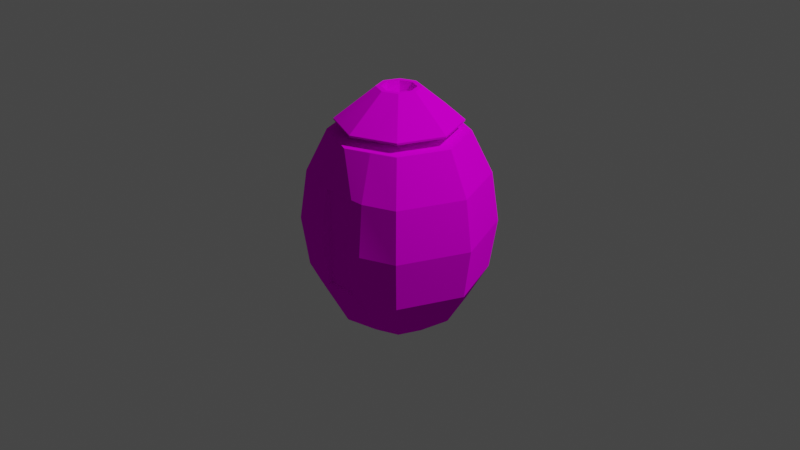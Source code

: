 # Source: Buster.blend  (saved by Blender 2.91.10; exported with 4.5.12 LTS)
import bpy
from mathutils import Matrix  # noqa: F401  (used for matrix-valued properties, if any)

bpy.ops.wm.read_factory_settings(use_empty=True)
scene = bpy.context.scene
scene.name = 'Scene'

# ---- collections
col_collection = bpy.data.collections.new('Collection'); scene.collection.children.link(col_collection)

# ---- images (referenced by path relative to the original .blend; pixels are not part of the script)
import os
ASSET_DIR = os.environ.get("B2B_ASSET_DIR", "")  # directory of the original .blend (textures are referenced by path, not embedded)
HERE = os.path.dirname(os.path.abspath(__file__))  # packed textures are extracted next to this script under _unpacked/

def load_image(name, relpath, width, height, colorspace="sRGB"):
    """Load a texture the original file referenced (path relative to the .blend, or extracted next to this script)."""
    p = next((c for c in (os.path.join(HERE, relpath), os.path.join(ASSET_DIR, relpath)) if relpath and os.path.exists(c)), "")
    if p:
        img = bpy.data.images.load(p, check_existing=True)
        img.name = name
    else:  # same state as the original file: an image datablock whose file is absent (Cycles renders it pink)
        img = bpy.data.images.new(name, width, height)
        img.source = "FILE"
        img.filepath = "//" + (relpath or name)
    img.colorspace_settings.name = colorspace
    return img
img_buster_tex_png = load_image('Buster_Tex.png', 'Buster_Tex.png', 1024, 1024, 'sRGB')

# ---- materials (node trees are filled in below, after node groups)
mat_material_001 = bpy.data.materials.new('Material.001')
mat_material_001.use_transparent_shadow = False

# ---- material node trees
mat_material_001.use_nodes = True; mat_material_001.node_tree.nodes.clear()
_N = mat_material_001.node_tree.nodes; _L = mat_material_001.node_tree.links
n0 = _N.new('ShaderNodeOutputMaterial'); n0.name = 'Material Output'; n0.location = (300, 300)
n1 = _N.new('ShaderNodeBsdfDiffuse'); n1.name = 'Diffuse BSDF'; n1.location = (10, 300)
n1.inputs[1].default_value = 0.5
n2 = _N.new('ShaderNodeTexImage'); n2.name = 'Image Texture'; n2.location = (-331, 304)
n2.image = img_buster_tex_png
n2.interpolation = 'Closest'
_L.new(n1.outputs[0], n0.inputs[0])
_L.new(n2.outputs[0], n1.inputs[0])
n0.is_active_output = True

# ---- world
world_world = bpy.data.worlds.new('World'); scene.world = world_world
world_world.use_nodes = True; world_world.node_tree.nodes.clear()
_N = world_world.node_tree.nodes; _L = world_world.node_tree.links
n0 = _N.new('ShaderNodeOutputWorld'); n0.name = 'World Output'; n0.location = (300, 300)
n1 = _N.new('ShaderNodeBackground'); n1.name = 'Background'; n1.location = (10, 300)
n1.inputs[0].default_value = (0.05088, 0.05088, 0.05088, 1.0)
_L.new(n1.outputs[0], n0.inputs[0])
n0.is_active_output = True
world_world.color = (0.05088, 0.05088, 0.05088)
world_world.use_sun_shadow = False
world_world.sun_shadow_jitter_overblur = 0.0

# ---- cameras
cam_camera = bpy.data.cameras.new('Camera')
cam_camera.clip_end = 100.0
cam_camera.ortho_scale = 7.314

# ---- lights
light_light = bpy.data.lights.new('Light', 'POINT')
light_light.transmission_factor = 0.0
light_light.energy = 1000.0
light_light.shadow_soft_size = 0.1
light_light.shadow_maximum_resolution = 0.006
light_light.use_absolute_resolution = True

# ---- meshes
me_sphere = bpy.data.meshes.new('Sphere')
me_sphere.from_pydata([(0.0, 1.0, -6.001e-08), (0.2641, 0.2641, 0.9707), (0.6533, 0.6533, 0.5253), (0.7071, 0.7071, -6.001e-08), (0.6533, 0.6533, -0.5253), (0.3735, 1.742e-07, 0.9707), (0.9239, 1.634e-07, 0.5253), (1.0, 1.336e-07, -6.001e-08), (0.9239, 1.634e-07, -0.5253), (0.2641, -0.2641, 0.9707), (0.6533, -0.6533, 0.5253), (0.7071, -0.7071, -6.001e-08), (0.6533, -0.6533, -0.5253), (1.244e-08, -0.3735, 0.9707), (-0.2641, -0.2641, 0.9707), (-0.6533, -0.6533, 0.5253), (-0.7071, -0.7071, -6.001e-08), (-0.6533, -0.6533, -0.5253), (-0.3735, 1.634e-07, 0.9707), (-0.9239, 1.038e-07, 0.5253), (-1.0, 1.634e-07, -6.001e-08), (-0.9239, 1.038e-07, -0.5253), (-0.2641, 0.2641, 0.9707), (-0.6533, 0.6533, 0.5253), (-0.7071, 0.7071, -6.001e-08), (-0.6533, 0.6533, -0.5253), (-1.22e-09, 0.3735, 0.9707), (-4.717e-08, 0.9239, 0.5253), (-4.717e-08, 0.9239, -0.5253), (0.7071, 1.634e-07, 0.9707), (0.5, 0.5, 0.9707), (0.5, -0.5, 0.9707), (1.244e-08, -0.7071, 0.9707), (-0.5, -0.5, 0.9707), (-0.7071, 1.634e-07, 0.9707), (-0.5, 0.5, 0.9707), (-1.736e-08, 0.7071, 0.9707), (0.3735, 1.742e-07, 1.031), (0.2641, 0.2641, 1.031), (0.2641, -0.2641, 1.031), (2.177e-08, -0.3735, 1.031), (-0.2641, -0.2641, 1.031), (-0.3735, 1.634e-07, 1.031), (-0.2641, 0.2641, 1.031), (8.107e-09, 0.3735, 1.031), (0.1749, 1.413e-07, 1.414), (0.1237, 0.1237, 1.414), (0.1237, -0.1237, 1.414), (-1.954e-08, -0.1749, 1.414), (-0.1237, -0.1237, 1.414), (-0.1749, 1.431e-07, 1.414), (-0.1237, 0.1237, 1.414), (-3.294e-08, 0.1749, 1.414), (0.2267, 1.554e-07, 1.414), (0.1603, 0.1603, 1.414), (0.1603, -0.1603, 1.414), (-1.776e-08, -0.2267, 1.414), (-0.1603, -0.1603, 1.414), (-0.2267, 1.489e-07, 1.414), (-0.1603, 0.1603, 1.414), (-2.605e-08, 0.2267, 1.414), (0.1394, 1.414e-07, 1.223), (0.09858, 0.09858, 1.223), (0.09858, -0.09858, 1.223), (7.482e-09, -0.1394, 1.223), (-0.09858, -0.09858, 1.223), (-0.1394, 1.428e-07, 1.223), (-0.09858, 0.09858, 1.223), (-3.197e-09, 0.1394, 1.223), (0.5, 0.5, -0.8944), (0.7071, 1.634e-07, -0.8944), (0.5, -0.5, -0.8944), (1.244e-08, -0.7071, -0.8944), (-0.5, -0.5, -0.8944), (-0.7071, 1.634e-07, -0.8944), (-0.5, 0.5, -0.8944), (-1.736e-08, 0.7071, -0.8944), (0.2333, 0.2333, -1.175), (0.33, 1.727e-07, -1.175), (0.2333, -0.2333, -1.175), (7.027e-09, -0.33, -1.175), (-0.2333, -0.2333, -1.175), (-0.33, 1.695e-07, -1.175), (-0.2333, 0.2333, -1.175), (-6.277e-09, 0.33, -1.175), (0.6405, 1.808e-07, 1.082), (0.6364, 1.814e-07, 1.061), (0.45, 0.45, 1.061), (0.4529, 0.4529, 1.082), (0.4529, -0.4529, 1.082), (0.45, -0.45, 1.061), (4.042e-08, -0.6405, 1.082), (4.16e-08, -0.6364, 1.061), (-0.4529, -0.4529, 1.082), (-0.45, -0.45, 1.061), (-0.6405, 1.623e-07, 1.082), (-0.6364, 1.631e-07, 1.061), (-0.4529, 0.4529, 1.082), (-0.45, 0.45, 1.061), (1.7e-08, 0.6405, 1.082), (1.833e-08, 0.6364, 1.061), (-0.25, -0.6036, -0.8944), (-0.3266, -0.7886, -0.5253), (-0.3536, -0.8536, -6.001e-08), (-0.3266, -0.7886, 0.5253), (-0.25, -0.6036, 0.9707), (-0.132, -0.3188, 0.9707), (-0.132, -0.3188, 1.031), (-0.08016, -0.1935, 1.414), (-0.06183, -0.1493, 1.414), (-0.04929, -0.119, 1.223), (-0.1167, -0.2816, -1.175), (-0.225, -0.5432, 1.061), (-0.2265, -0.5467, 1.082), (0.25, -0.6036, -0.8944), (0.3266, -0.7886, -0.5253), (0.3536, -0.8536, -6.001e-08), (0.3266, -0.7886, 0.5253), (0.25, -0.6036, 0.9707), (0.132, -0.3188, 0.9707), (0.132, -0.3188, 1.031), (0.08016, -0.1935, 1.414), (0.06183, -0.1493, 1.414), (0.04929, -0.119, 1.223), (0.1167, -0.2816, -1.175), (0.225, -0.5432, 1.061), (0.2265, -0.5467, 1.082), (-0.1847, -0.7909, 0.5253), (0.1847, -0.7909, 0.5253), (-0.1847, -0.867, -6.001e-08), (0.1847, -0.867, -6.001e-08), (0.1847, -0.7909, -0.5253), (-0.1847, -0.7909, -0.5253), (-0.1847, -0.7439, 0.5253), (0.1847, -0.7439, 0.5253), (0.1847, -0.7439, -0.5253), (-0.1847, -0.7439, -0.5253)], [(9, 22), (39, 43)], [(76, 28, 4, 69), (0, 27, 2, 3), (28, 0, 3, 4), (27, 36, 30, 2), (4, 3, 7, 8), (2, 30, 29, 6), (69, 4, 8, 70), (3, 2, 6, 7), (8, 7, 11, 12), (6, 29, 31, 10), (70, 8, 12, 71), (7, 6, 10, 11), (32, 105, 104, 127), (129, 127, 104, 103), (101, 102, 17, 73), (103, 104, 15, 16), (102, 103, 16, 17), (104, 105, 33, 15), (17, 16, 20, 21), (15, 33, 34, 19), (73, 17, 21, 74), (16, 15, 19, 20), (21, 20, 24, 25), (19, 34, 35, 23), (74, 21, 25, 75), (20, 19, 23, 24), (75, 25, 28, 76), (24, 23, 27, 0), (106, 13, 40, 107), (25, 24, 0, 28), (23, 35, 36, 27), (1, 5, 29, 30), (5, 9, 31, 29), (119, 13, 32, 118), (106, 14, 33, 105), (14, 18, 34, 33), (18, 22, 35, 34), (22, 26, 36, 35), (26, 1, 30, 36), (126, 89, 55, 121), (9, 5, 37, 39), (26, 22, 43, 44), (18, 14, 41, 42), (119, 9, 39, 120), (5, 1, 38, 37), (1, 26, 44, 38), (22, 18, 42, 43), (97, 95, 58, 59), (99, 97, 59, 60), (42, 41, 94, 96), (37, 38, 87, 86), (77, 78, 79, 83, 84), (95, 93, 57, 58), (113, 91, 56, 108), (89, 85, 53, 55), (51, 50, 66, 67), (120, 39, 90, 125), (39, 37, 86, 90), (38, 44, 100, 87), (43, 42, 96, 98), (107, 40, 92, 112), (88, 99, 60, 54), (44, 43, 98, 100), (46, 45, 53, 54), (45, 47, 55, 53), (122, 48, 56, 121), (109, 49, 57, 108), (49, 50, 58, 57), (50, 51, 59, 58), (51, 52, 60, 59), (52, 46, 54, 60), (62, 68, 67, 66, 65, 110, 64, 123, 63, 61), (109, 48, 64, 110), (47, 45, 61, 63), (52, 51, 67, 68), (50, 49, 65, 66), (122, 47, 63, 123), (45, 46, 62, 61), (46, 52, 68, 62), (78, 77, 69, 70), (79, 78, 70, 71), (124, 79, 71, 114), (111, 80, 72, 101), (82, 81, 73, 74), (83, 82, 74, 75), (84, 83, 75, 76), (77, 84, 76, 69), (83, 79, 124, 80, 111, 81, 82), (86, 87, 88, 85), (85, 89, 90, 86), (125, 90, 89, 126), (112, 92, 91, 113), (93, 95, 96, 94), (95, 97, 98, 96), (100, 98, 97, 99), (87, 100, 99, 88), (85, 88, 54, 53), (94, 112, 113, 93), (81, 111, 101, 73), (49, 109, 110, 65), (48, 109, 108, 56), (41, 107, 112, 94), (93, 113, 108, 57), (13, 106, 105, 32), (14, 106, 107, 41), (116, 117, 128, 130), (115, 116, 130, 131), (132, 129, 103, 102), (92, 125, 126, 91), (80, 124, 114, 72), (48, 122, 123, 64), (47, 122, 121, 55), (40, 120, 125, 92), (13, 119, 120, 40), (91, 126, 121, 56), (9, 119, 118, 31), (10, 31, 118, 117), (12, 11, 116, 115), (11, 10, 117, 116), (71, 12, 115, 114), (32, 128, 117, 118), (132, 131, 135, 136), (127, 128, 32), (128, 127, 133, 134), (133, 136, 135, 134), (129, 133, 127), (132, 136, 133, 129), (72, 132, 102, 101), (114, 115, 131, 72), (131, 132, 72), (128, 134, 130), (135, 131, 130, 134)])
_k = set([(1, 5), (1, 26), (5, 9), (9, 119), (13, 106), (13, 119), (14, 18), (14, 106), (18, 22), (22, 26), (37, 38), (37, 39), (38, 44), (39, 120), (40, 107), (40, 120), (41, 42), (41, 107), (42, 43), (43, 44), (45, 46), (45, 47), (46, 52), (47, 122), (48, 109), (48, 122), (49, 50), (49, 109), (50, 51), (51, 52), (53, 54), (53, 55), (54, 60), (55, 121), (56, 108), (56, 121), (57, 58), (57, 108), (58, 59), (59, 60), (61, 62), (61, 63), (62, 68), (63, 123), (64, 110), (64, 123), (65, 66), (65, 110), (66, 67), (67, 68), (86, 87), (86, 90), (87, 100), (90, 125), (92, 112), (92, 125), (94, 96), (94, 112), (96, 98), (98, 100), (127, 128), (127, 129), (128, 130), (129, 132), (130, 131), (131, 132), (133, 134), (133, 136), (134, 135), (135, 136)])
me_sphere.attributes.new('sharp_edge', 'BOOLEAN', 'EDGE').data.foreach_set('value', [ (min(e.vertices), max(e.vertices)) in _k for e in me_sphere.edges])
_uv = me_sphere.uv_layers.new(name='UVMap')
_uv.uv.foreach_set('vector', [0.1251, 0.2077, 0.1953, 0.1826, 0.2158, 0.2939, 0.147, 0.2983, 0.2852, 0.1647, 0.3834, 0.1584, 0.3881, 0.2886, 0.2988, 0.2909, 0.1953, 0.1826, 0.2852, 0.1647, 0.2988, 0.2909, 0.2158, 0.2939, 0.3834, 0.1584, 0.4923, 0.1605, 0.4883, 0.2861, 0.3881, 0.2886, 0.2158, 0.2939, 0.2988, 0.2909, 0.3003, 0.4141, 0.2123, 0.4053, 0.3881, 0.2886, 0.4883, 0.2861, 0.4888, 0.4043, 0.3925, 0.413, 0.147, 0.2983, 0.2158, 0.2939, 0.2123, 0.4053, 0.1398, 0.3898, 0.2988, 0.2909, 0.3881, 0.2886, 0.3925, 0.413, 0.3003, 0.4141, 0.2123, 0.4053, 0.3003, 0.4141, 0.2936, 0.5597, 0.1787, 0.5388, 0.3925, 0.413, 0.4888, 0.4043, 0.5051, 0.5163, 0.4065, 0.5482, 0.1398, 0.3898, 0.2123, 0.4053, 0.1787, 0.5388, 0.09358, 0.4907, 0.3003, 0.4141, 0.3925, 0.413, 0.4065, 0.5482, 0.2936, 0.5597, 0.9882, 0.1483, 0.9891, 0.2083, 0.8891, 0.2079, 0.8914, 0.1807, 0.7927, 0.1804, 0.8914, 0.1807, 0.8891, 0.2079, 0.7946, 0.2103, 0.6361, 0.2272, 0.7066, 0.2176, 0.7141, 0.2731, 0.6458, 0.2731, 0.7946, 0.2103, 0.8891, 0.2079, 0.8855, 0.2721, 0.7962, 0.2737, 0.7066, 0.2176, 0.7946, 0.2103, 0.7962, 0.2737, 0.7141, 0.2731, 0.8891, 0.2079, 0.9891, 0.2083, 0.9872, 0.27, 0.8855, 0.2721, 0.7141, 0.2731, 0.7962, 0.2737, 0.794, 0.3966, 0.7054, 0.3844, 0.8855, 0.2721, 0.9872, 0.27, 0.9858, 0.3907, 0.8875, 0.3978, 0.6458, 0.2731, 0.7141, 0.2731, 0.7054, 0.3844, 0.6327, 0.365, 0.7962, 0.2737, 0.8855, 0.2721, 0.8875, 0.3978, 0.794, 0.3966, 0.7054, 0.3844, 0.794, 0.3966, 0.7826, 0.5447, 0.6655, 0.5194, 0.8875, 0.3978, 0.9858, 0.3907, 1.0, 0.5056, 0.8985, 0.536, 0.6327, 0.365, 0.7054, 0.3844, 0.6655, 0.5194, 0.5801, 0.4662, 0.794, 0.3966, 0.8875, 0.3978, 0.8985, 0.536, 0.7826, 0.5447, 0.06366, 0.1154, 0.1379, 0.05288, 0.1953, 0.1826, 0.1251, 0.2077, 0.2539, 0.007754, 0.3827, 0.0, 0.3834, 0.1584, 0.2852, 0.1647, 0.9953, 0.7188, 0.9953, 0.7472, 0.9833, 0.7472, 0.9833, 0.7188, 0.1379, 0.05288, 0.2539, 0.007754, 0.2852, 0.1647, 0.1953, 0.1826, 0.3827, 0.0, 0.5051, 0.02708, 0.4923, 0.1605, 0.3834, 0.1584, 0.06715, 0.7359, 0.08538, 0.7835, 0.04605, 0.8261, 0.01152, 0.7359, 0.08538, 0.7835, 0.1294, 0.8032, 0.1294, 0.8634, 0.04605, 0.8261, 0.1074, 0.6785, 0.08542, 0.6883, 0.04609, 0.6458, 0.08777, 0.6271, 0.0763, 0.7121, 0.06718, 0.7359, 0.01156, 0.7359, 0.02882, 0.6909, 0.06718, 0.7359, 0.08542, 0.7835, 0.04609, 0.8261, 0.01156, 0.7359, 0.08542, 0.7835, 0.1295, 0.8032, 0.1295, 0.8634, 0.04609, 0.8261, 0.1294, 0.6686, 0.08538, 0.6883, 0.04605, 0.6458, 0.1294, 0.6085, 0.08538, 0.6883, 0.06715, 0.7359, 0.01152, 0.7359, 0.04605, 0.6458, 0.6178, 0.6061, 0.6563, 0.5761, 0.6934, 0.6751, 0.6798, 0.6857, 0.9955, 0.5761, 0.9955, 0.633, 0.9835, 0.633, 0.9835, 0.5761, 0.9955, 0.747, 0.9955, 0.804, 0.9835, 0.804, 0.9835, 0.747, 0.9953, 0.6333, 0.9953, 0.6903, 0.9833, 0.6903, 0.9833, 0.6333, 0.9953, 0.7757, 0.9953, 0.8042, 0.9833, 0.8042, 0.9833, 0.7757, 0.9955, 0.633, 0.9955, 0.69, 0.9835, 0.69, 0.9835, 0.633, 0.9955, 0.69, 0.9955, 0.747, 0.9835, 0.747, 0.9835, 0.69, 0.9953, 0.5763, 0.9953, 0.6333, 0.9833, 0.6333, 0.9833, 0.5763, 0.6563, 0.8826, 0.5792, 0.8226, 0.6661, 0.7624, 0.6934, 0.7836, 0.5793, 0.6361, 0.6564, 0.5761, 0.6935, 0.6751, 0.6662, 0.6963, 0.2082, 0.6664, 0.1866, 0.7191, 0.1338, 0.7191, 0.1707, 0.6293, 0.2082, 0.6665, 0.1865, 0.7192, 0.1338, 0.7192, 0.1707, 0.6294, 0.7318, 0.7426, 0.7504, 0.6975, 0.7955, 0.6789, 0.7955, 0.8063, 0.7504, 0.7877, 0.5792, 0.8226, 0.5501, 0.7293, 0.6558, 0.7293, 0.6661, 0.7624, 0.5647, 0.6827, 0.5792, 0.6361, 0.6661, 0.6963, 0.661, 0.7128, 0.6564, 0.8826, 0.5793, 0.8226, 0.6662, 0.7624, 0.6935, 0.7836, 0.8, 0.9368, 0.7945, 0.9107, 0.8329, 0.9053, 0.8373, 0.9261, 0.2344, 0.7829, 0.2607, 0.794, 0.2601, 0.8468, 0.2154, 0.8279, 0.2607, 0.6443, 0.2082, 0.6665, 0.1707, 0.6294, 0.2601, 0.5916, 0.1865, 0.7192, 0.2082, 0.7719, 0.1707, 0.809, 0.1338, 0.7192, 0.2607, 0.6442, 0.2082, 0.6664, 0.1707, 0.6293, 0.2601, 0.5915, 0.1974, 0.7455, 0.2082, 0.7718, 0.1707, 0.8089, 0.1523, 0.764, 0.5501, 0.7293, 0.5793, 0.6361, 0.6662, 0.6963, 0.6559, 0.7293, 0.2082, 0.7719, 0.2607, 0.7941, 0.2601, 0.8469, 0.1707, 0.809, 0.01109, 0.9532, 0.0213, 0.9778, 0.01399, 0.9851, 0.000755, 0.9532, 0.0213, 0.9778, 0.04594, 0.988, 0.04594, 0.9984, 0.01399, 0.9851, 0.03384, 0.9234, 0.02152, 0.9285, 0.01421, 0.9212, 0.03019, 0.9146, 0.01641, 0.9409, 0.01131, 0.9532, 0.0009766, 0.9532, 0.007594, 0.9372, 0.01131, 0.9532, 0.02152, 0.9778, 0.01421, 0.9851, 0.0009766, 0.9532, 0.02152, 0.9778, 0.04617, 0.988, 0.04616, 0.9984, 0.01421, 0.9851, 0.04594, 0.9183, 0.0213, 0.9285, 0.01399, 0.9212, 0.04594, 0.908, 0.0213, 0.9285, 0.01109, 0.9532, 0.000755, 0.9532, 0.01399, 0.9212, 0.1267, 0.9247, 0.1054, 0.9247, 0.09038, 0.9096, 0.09038, 0.8884, 0.1054, 0.8733, 0.116, 0.8733, 0.1267, 0.8733, 0.1342, 0.8808, 0.1417, 0.8884, 0.1417, 0.9096, 0.7936, 0.8708, 0.7945, 0.8575, 0.8329, 0.8629, 0.8321, 0.8735, 0.7998, 0.9368, 0.7942, 0.9107, 0.8326, 0.9053, 0.837, 0.9261, 0.7942, 0.8575, 0.7998, 0.8314, 0.837, 0.8421, 0.8326, 0.8629, 0.7945, 0.9107, 0.7926, 0.8841, 0.8314, 0.8841, 0.8329, 0.9053, 0.7973, 0.8444, 0.8, 0.8314, 0.8373, 0.8421, 0.8351, 0.8525, 0.7942, 0.9107, 0.7924, 0.8841, 0.8311, 0.8841, 0.8326, 0.9053, 0.7924, 0.8841, 0.7942, 0.8575, 0.8326, 0.8629, 0.8311, 0.8841, 0.05065, 0.3603, 0.05382, 0.3043, 0.147, 0.2983, 0.1398, 0.3898, 0.02147, 0.4104, 0.05065, 0.3603, 0.1398, 0.3898, 0.09358, 0.4907, 0.5231, 0.1925, 0.5067, 0.169, 0.5752, 0.08273, 0.6038, 0.1356, 0.5443, 0.2437, 0.5398, 0.2159, 0.63, 0.1801, 0.6361, 0.2272, 0.5427, 0.3291, 0.5494, 0.2714, 0.6458, 0.2731, 0.6327, 0.365, 0.5099, 0.3794, 0.5427, 0.3291, 0.6327, 0.365, 0.5801, 0.4662, 0.03638, 0.2508, -0.00155, 0.207, 0.06366, 0.1154, 0.1251, 0.2077, 0.05382, 0.3043, 0.03638, 0.2508, 0.1251, 0.2077, 0.147, 0.2983, 0.7965, 0.6789, 0.7965, 0.8063, 0.774, 0.797, 0.7514, 0.7877, 0.7421, 0.7651, 0.7328, 0.7426, 0.7514, 0.6975, 0.9306, 0.6721, 0.9236, 0.769, 0.9193, 0.769, 0.9263, 0.6715, 0.9263, 0.6715, 0.9472, 0.5761, 0.9513, 0.5773, 0.9306, 0.6721, 0.9412, 0.9132, 0.9515, 0.9606, 0.9474, 0.9619, 0.9369, 0.9141, 0.9273, 0.8174, 0.9308, 0.8658, 0.9265, 0.8664, 0.923, 0.8177, 0.9195, 0.769, 0.9265, 0.6715, 0.9308, 0.6721, 0.9238, 0.769, 0.9265, 0.6715, 0.9474, 0.5761, 0.9515, 0.5773, 0.9308, 0.6721, 0.9306, 0.8658, 0.9513, 0.9606, 0.9472, 0.9619, 0.9263, 0.8664, 0.9236, 0.769, 0.9306, 0.8658, 0.9263, 0.8664, 0.9193, 0.769, 0.5793, 0.8226, 0.5501, 0.7293, 0.6559, 0.7293, 0.6662, 0.7624, 0.9238, 0.769, 0.9273, 0.8174, 0.923, 0.8177, 0.9195, 0.769, 0.5494, 0.2714, 0.5443, 0.2437, 0.6361, 0.2272, 0.6458, 0.2731, 0.7926, 0.8841, 0.7936, 0.8708, 0.8321, 0.8735, 0.8314, 0.8841, 0.02152, 0.9285, 0.01641, 0.9409, 0.007594, 0.9372, 0.01421, 0.9212, 0.1866, 0.7191, 0.1974, 0.7455, 0.1523, 0.764, 0.1338, 0.7191, 0.5501, 0.7293, 0.5647, 0.6827, 0.661, 0.7128, 0.6558, 0.7293, 0.08542, 0.6883, 0.0763, 0.7121, 0.02882, 0.6909, 0.04609, 0.6458, 0.9953, 0.6903, 0.9953, 0.7188, 0.9833, 0.7188, 0.9833, 0.6903, 0.7831, 0.07902, 0.8902, 0.07759, 0.8916, 0.1069, 0.7868, 0.1123, 0.6809, 0.101, 0.7831, 0.07902, 0.7868, 0.1123, 0.6865, 0.1282, 0.7012, 0.1942, 0.7927, 0.1804, 0.7946, 0.2103, 0.7066, 0.2176, 0.9308, 0.8658, 0.9412, 0.9132, 0.9369, 0.9141, 0.9265, 0.8664, 0.5398, 0.2159, 0.5231, 0.1925, 0.6038, 0.1356, 0.63, 0.1801, 0.7945, 0.8575, 0.7973, 0.8444, 0.8351, 0.8525, 0.8329, 0.8629, 0.04617, 0.9183, 0.03384, 0.9234, 0.03019, 0.9146, 0.04616, 0.908, 0.2082, 0.7718, 0.2344, 0.7829, 0.2154, 0.8279, 0.1707, 0.8089, 0.9953, 0.7472, 0.9953, 0.7757, 0.9833, 0.7757, 0.9833, 0.7472, 0.5792, 0.6361, 0.6178, 0.6061, 0.6798, 0.6857, 0.6661, 0.6963, 0.1295, 0.6686, 0.1074, 0.6785, 0.08777, 0.6271, 0.1295, 0.6085, 0.8918, 0.001147, 1.0, 0.02784, 0.9945, 0.08843, 0.8902, 0.07759, 0.6586, 0.02874, 0.7737, 0.0, 0.7831, 0.07902, 0.6809, 0.101, 0.7737, 0.0, 0.8918, 0.001147, 0.8902, 0.07759, 0.7831, 0.07902, 0.5752, 0.08273, 0.6586, 0.02874, 0.6809, 0.101, 0.6038, 0.1356, 0.9882, 0.1483, 0.8916, 0.1069, 0.8902, 0.07759, 0.9945, 0.08843, 0.4973, 0.8685, 0.4973, 0.9535, 0.4857, 0.9461, 0.4885, 0.8759, 0.8914, 0.1807, 0.8916, 0.1069, 0.9882, 0.1483, 0.2819, 0.9621, 0.2819, 0.8771, 0.2935, 0.8845, 0.2907, 0.9547, 0.4087, 0.8009, 0.4087, 0.5915, 0.4824, 0.5915, 0.4824, 0.8009, 0.392, 0.8468, 0.2935, 0.8845, 0.2819, 0.8771, 0.4973, 0.8685, 0.4885, 0.8759, 0.2935, 0.8845, 0.392, 0.8468, 0.63, 0.1801, 0.7012, 0.1942, 0.7066, 0.2176, 0.6361, 0.2272, 0.6038, 0.1356, 0.6809, 0.101, 0.6865, 0.1282, 0.63, 0.1801, 0.6865, 0.1282, 0.7012, 0.1942, 0.63, 0.1801, 0.2819, 0.9621, 0.2907, 0.9547, 0.3871, 0.9838, 0.4857, 0.9461, 0.4973, 0.9535, 0.3871, 0.9838, 0.2907, 0.9547])
me_sphere.materials.append(mat_material_001)
me_sphere.use_remesh_fix_poles = True
me_sphere.use_remesh_preserve_attributes = False
me_sphere.use_mirror_vertex_groups = False
me_sphere.update()
me_sphere.normals_split_custom_set([tuple(v) for v in zip(*[iter([0.3363, 0.8142, -0.4732, 0.3478, 0.8007, -0.4877, 0.3203, 0.8122, -0.4877, 0.3323, 0.8137, -0.477, 0.3793, 0.9157, 0.1327, 0.3838, 0.9145, 0.1278, 0.3752, 0.9181, 0.1278, 0.3793, 0.9157, 0.1327, 0.3922, 0.9122, -0.1188, 0.3793, 0.9157, -0.1327, 0.3793, 0.9157, -0.1327, 0.3677, 0.9223, -0.1188, 0.3531, 0.839, 0.4141, 0.349, 0.8426, 0.4101, 0.349, 0.8426, 0.4101, 0.3436, 0.8429, 0.4141, 0.9223, 0.3677, -0.1188, 0.9157, 0.3793, -0.1327, 0.9157, 0.3793, -0.1327, 0.9122, 0.3922, -0.1187, 0.8429, 0.3436, 0.4141, 0.8426, 0.349, 0.4101, 0.8426, 0.349, 0.4101, 0.839, 0.3531, 0.4141, 0.8136, 0.3379, -0.4732, 0.8122, 0.3203, -0.4877, 0.8007, 0.3479, -0.4877, 0.8103, 0.3404, -0.477, 0.9157, 0.3793, 0.1327, 0.9181, 0.3752, 0.1278, 0.9145, 0.3838, 0.1278, 0.9157, 0.3793, 0.1327, 0.9122, -0.3922, -0.1187, 0.9157, -0.3793, -0.1327, 0.9157, -0.3793, -0.1327, 0.9224, -0.3676, -0.1187, 0.839, -0.3531, 0.4141, 0.8426, -0.349, 0.4101, 0.8426, -0.349, 0.4101, 0.8429, -0.3436, 0.4141, 0.8142, -0.3363, -0.4732, 0.8007, -0.3479, -0.4877, 0.8122, -0.3202, -0.4877, 0.8558, -0.3317, -0.397, 0.9157, -0.3793, 0.1327, 0.9145, -0.3838, 0.1278, 0.9181, -0.3752, 0.1278, 0.9157, -0.3793, 0.1327, -0.2514, -0.9051, 0.343, -0.2483, -0.9074, 0.3389, -0.2138, -0.903, 0.3726, -0.2374, -0.9069, 0.3482, -0.05024, -0.9897, 0.1342, -0.05544, -0.9884, 0.1411, -0.02425, -0.994, 0.1063, -0.005602, -0.9844, 0.1758, -0.3402, -0.8181, -0.4636, -0.3323, -0.7934, -0.5099, -0.3203, -0.8122, -0.4877, -0.2652, -0.857, -0.4417, -0.4168, -0.8918, 0.1758, -0.4054, -0.9079, 0.1064, -0.3752, -0.9181, 0.1278, -0.3793, -0.9157, 0.1327, -0.4142, -0.901, -0.1292, -0.4168, -0.8918, -0.1758, -0.3793, -0.9157, -0.1327, -0.3677, -0.9223, -0.1188, -0.3689, -0.8216, 0.4345, -0.3553, -0.8387, 0.4128, -0.349, -0.8426, 0.4101, -0.3436, -0.8429, 0.4141, -0.9223, -0.3677, -0.1188, -0.9157, -0.3793, -0.1327, -0.9157, -0.3793, -0.1327, -0.9122, -0.3922, -0.1188, -0.8429, -0.3436, 0.4141, -0.8426, -0.349, 0.4101, -0.8426, -0.349, 0.4101, -0.839, -0.3531, 0.4141, -0.8558, -0.3317, -0.397, -0.8122, -0.3203, -0.4877, -0.8007, -0.3478, -0.4877, -0.8103, -0.3404, -0.477, -0.9157, -0.3793, 0.1327, -0.9181, -0.3752, 0.1278, -0.9145, -0.3838, 0.1278, -0.9157, -0.3793, 0.1327, -0.9122, 0.3922, -0.1188, -0.9157, 0.3793, -0.1327, -0.9157, 0.3793, -0.1327, -0.9224, 0.3676, -0.1187, -0.839, 0.3531, 0.4141, -0.8426, 0.349, 0.4101, -0.8426, 0.349, 0.4101, -0.8429, 0.3436, 0.4141, -0.8142, 0.3363, -0.4732, -0.8007, 0.3478, -0.4877, -0.8122, 0.3202, -0.4877, -0.8137, 0.3323, -0.477, -0.9157, 0.3793, 0.1327, -0.9145, 0.3838, 0.1278, -0.9181, 0.3752, 0.1278, -0.9157, 0.3793, 0.1327, -0.3379, 0.8136, -0.4732, -0.3202, 0.8122, -0.4877, -0.3478, 0.8007, -0.4877, -0.3404, 0.8103, -0.477, -0.3793, 0.9157, 0.1327, -0.3752, 0.9181, 0.1278, -0.3838, 0.9145, 0.1278, -0.3793, 0.9157, 0.1327, -0.3827, -0.9239, 4.347e-07, -0.3827, -0.9239, 4.347e-07, -0.3827, -0.9239, 4.347e-07, -0.3827, -0.9239, 4.347e-07, -0.3676, 0.9224, -0.1187, -0.3793, 0.9157, -0.1327, -0.3793, 0.9157, -0.1327, -0.3922, 0.9122, -0.1188, -0.3436, 0.8429, 0.4141, -0.349, 0.8426, 0.4101, -0.349, 0.8426, 0.4101, -0.3531, 0.839, 0.4141, -2.338e-07, 0.0, 1.0, -2.338e-07, 0.0, 1.0, -2.338e-07, 0.0, 1.0, -2.338e-07, 0.0, 1.0, 2.338e-07, 0.0, 1.0, 2.338e-07, 0.0, 1.0, 2.338e-07, 0.0, 1.0, 2.338e-07, 0.0, 1.0, 0.0, 0.0, 1.0, 0.0, 0.0, 1.0, 0.004893, 0.004523, 1.0, 0.007861, -9.733e-05, 1.0, 0.0, 0.0, 1.0, 0.0, 0.0, 1.0, 0.0, 0.0, 1.0, 0.005489, 0.005628, 1.0, 0.0, 0.0, 1.0, 0.0, 0.0, 1.0, 0.0, 0.0, 1.0, 0.0, 0.0, 1.0, 0.0, 0.0, 1.0, 0.0, 0.0, 1.0, 0.0, 0.0, 1.0, 0.0, 0.0, 1.0, 0.0, 0.0, 1.0, 0.0, 0.0, 1.0, 0.0, 0.0, 1.0, 0.0, 0.0, 1.0, 0.0, 0.0, 1.0, 0.0, 0.0, 1.0, 0.0, 0.0, 1.0, 0.0, 0.0, 1.0, 0.2509, -0.6058, 0.755, 0.2361, -0.5796, 0.7799, 0.2322, -0.6355, 0.7364, 0.2509, -0.6058, 0.755, 0.9239, -0.3827, 0.0, 0.9239, -0.3827, 0.0, 0.9239, -0.3827, 0.0, 0.9241, -0.3821, -0.007599, -0.3827, 0.9239, 0.0, -0.3827, 0.9239, 0.0, -0.3827, 0.9239, 0.0, -0.3827, 0.9239, 0.0, -0.9239, -0.3827, 0.0, -0.9239, -0.3827, 0.0, -0.9261, -0.3773, -0.004952, -0.9239, -0.3827, 0.0, 0.3827, -0.9239, 0.0, 0.3827, -0.9239, 0.0, 0.3757, -0.9268, -0.0005953, 0.3827, -0.9239, 0.0, 0.9239, 0.3827, 0.0, 0.9239, 0.3827, 0.0, 0.9239, 0.3827, 0.0, 0.9239, 0.3827, 0.0, 0.3827, 0.9239, 0.0, 0.3827, 0.9239, 0.0, 0.3827, 0.9239, 0.0, 0.3827, 0.9239, 0.0, -0.9239, 0.3827, 0.0, -0.9239, 0.3827, 0.0, -0.9239, 0.3827, 0.0, -0.9239, 0.3827, 0.0, -0.6058, 0.2509, 0.755, -0.6058, 0.2509, 0.755, -0.6058, 0.2509, 0.755, -0.6058, 0.2509, 0.755, -0.2509, 0.6058, 0.755, -0.2509, 0.6058, 0.755, -0.2509, 0.6058, 0.755, -0.2509, 0.6058, 0.755, -0.1128, -0.04671, -0.9925, -0.1203, -0.04593, -0.9917, -0.1174, -0.04062, -0.9923, -0.1128, -0.04671, -0.9925, 0.1128, 0.04671, -0.9925, 0.1128, 0.04671, -0.9925, 0.1128, 0.04671, -0.9925, 0.1128, 0.04671, -0.9925, 9.678e-08, 0.0, -1.0, 9.678e-08, 0.0, -1.0, -0.02511, 0.02776, -0.9993, 9.678e-08, 0.0, -1.0, 9.678e-08, 0.0, -1.0, -0.6058, -0.2509, 0.755, -0.603, -0.2883, 0.7439, -0.5749, -0.2479, 0.7798, -0.6058, -0.2509, 0.755, -0.2509, -0.6058, 0.755, -0.2509, -0.6058, 0.755, -0.2509, -0.6058, 0.755, -0.2509, -0.6058, 0.755, 0.6256, -0.2178, 0.7492, 0.6058, -0.2509, 0.755, 0.6058, -0.2509, 0.755, 0.6369, -0.2446, 0.7311, 0.9106, -0.3772, 0.1691, 0.9106, -0.3772, 0.1691, 0.9106, -0.3772, 0.1691, 0.9106, -0.3772, 0.1691, 0.04671, -0.1128, -0.9925, 0.05151, -0.1186, -0.9916, 0.05355, -0.1161, -0.9918, 0.04671, -0.1128, -0.9925, 0.1164, -0.03998, -0.9924, 0.1128, -0.04671, -0.9925, 0.1128, -0.04671, -0.9925, 0.1123, -0.05431, -0.9922, 0.04671, 0.1128, -0.9925, 0.04671, 0.1128, -0.9925, 0.04671, 0.1128, -0.9925, 0.04671, 0.1128, -0.9925, -0.1128, 0.04671, -0.9925, -0.1128, 0.04671, -0.9925, -0.1128, 0.04671, -0.9925, -0.1128, 0.04671, -0.9925, -0.04671, -0.1128, -0.9925, -0.04671, -0.1128, -0.9925, -0.04671, -0.1128, -0.9925, -0.04671, -0.1128, -0.9925, 0.2509, 0.6058, 0.755, 0.2509, 0.6058, 0.755, 0.2509, 0.6058, 0.755, 0.2509, 0.6058, 0.755, -0.04671, 0.1128, -0.9925, -0.04671, 0.1128, -0.9925, -0.04671, 0.1128, -0.9925, -0.04671, 0.1128, -0.9925, 0.009346, 0.003872, 0.9999, 0.009346, 0.003872, 0.9999, 0.009346, 0.003872, 0.9999, 0.009346, 0.003872, 0.9999, 0.009348, -0.003872, 0.9999, 0.009968, -0.003811, 0.9999, 0.005829, 0.03571, 0.9993, 0.009348, -0.003872, 0.9999, 0.003873, -0.009348, 0.9999, 0.003873, -0.009348, 0.9999, 0.003873, -0.009348, 0.9999, 0.003873, -0.009348, 0.9999, -0.003872, -0.009348, 0.9999, -0.004297, -0.009867, 0.9999, -0.03513, -0.03378, 0.9988, -0.003872, -0.009348, 0.9999, -0.009666, -0.00328, 0.9999, -0.00935, -0.003872, 0.9999, -0.00935, -0.003872, 0.9999, 0.001272, -0.04211, 0.9991, -0.009348, 0.003872, 0.9999, -0.009348, 0.003872, 0.9999, -0.009348, 0.003872, 0.9999, -0.009348, 0.003872, 0.9999, -0.003873, 0.009348, 0.9999, -0.003873, 0.009348, 0.9999, -0.003873, 0.009348, 0.9999, -0.003873, 0.009348, 0.9999, 0.003872, 0.009348, 0.9999, 0.003872, 0.009348, 0.9999, 0.003872, 0.009348, 0.9999, 0.003872, 0.009348, 0.9999, 1.355e-07, 0.0, 1.0, 1.355e-07, 0.0, 1.0, 1.355e-07, 0.0, 1.0, 1.355e-07, 0.0, 1.0, 1.355e-07, 0.0, 1.0, 1.355e-07, 0.0, 1.0, 1.355e-07, 0.0, 1.0, 1.355e-07, 0.0, 1.0, 1.355e-07, 0.0, 1.0, 1.355e-07, 0.0, 1.0, 0.3772, 0.9106, 0.1691, 0.3772, 0.9106, 0.1691, 0.3772, 0.9106, 0.1691, 0.3772, 0.9106, 0.1691, -0.9105, 0.3776, 0.1687, -0.9106, 0.3772, 0.1691, -0.9106, 0.3772, 0.1691, -0.9106, 0.3772, 0.1691, 0.3772, -0.9106, 0.1691, 0.3772, -0.9106, 0.1691, 0.3772, -0.9106, 0.1691, 0.3772, -0.9106, 0.1691, 0.9106, 0.3772, 0.1691, 0.9106, 0.3773, 0.1684, 0.9106, 0.3772, 0.1691, 0.9106, 0.3772, 0.1691, -0.3772, 0.9106, 0.1691, -0.3776, 0.9105, 0.1686, -0.3772, 0.9106, 0.1691, -0.3772, 0.9106, 0.1691, -0.9106, -0.3772, 0.1691, -0.9106, -0.3772, 0.1691, -0.9106, -0.3772, 0.1691, -0.9106, -0.3772, 0.1691, -0.3772, -0.9106, 0.1691, -0.3772, -0.9106, 0.1691, -0.3772, -0.9106, 0.1691, -0.3772, -0.9106, 0.1691, 0.5791, 0.2399, -0.7792, 0.5791, 0.2399, -0.7792, 0.5808, 0.2358, -0.7792, 0.5756, 0.2399, -0.7818, 0.5951, -0.2061, -0.7767, 0.5791, -0.2399, -0.7792, 0.5774, -0.2439, -0.7792, 0.5903, -0.1504, -0.7931, 0.2399, -0.5791, -0.7792, 0.2585, -0.6016, -0.7558, 0.168, -0.5434, -0.8225, 0.2455, -0.567, -0.7863, -0.2399, -0.5791, -0.7792, -0.2399, -0.5791, -0.7792, -0.2402, -0.5783, -0.7796, -0.2343, -0.5686, -0.7885, -0.5791, -0.2399, -0.7792, -0.6166, -0.2153, -0.7572, -0.5903, -0.1504, -0.7931, -0.5756, -0.2399, -0.7818, -0.5791, 0.2399, -0.7792, -0.5791, 0.2399, -0.7792, -0.5774, 0.2439, -0.7792, -0.5766, 0.2374, -0.7818, -0.2399, 0.5791, -0.7792, -0.2399, 0.5791, -0.7792, -0.2358, 0.5808, -0.7792, -0.2399, 0.5756, -0.7818, 0.2399, 0.5791, -0.7792, 0.2399, 0.5791, -0.7792, 0.2439, 0.5774, -0.7792, 0.2374, 0.5766, -0.7818, 0.0, 0.0, -1.0, -0.03525, -0.01258, -0.9993, 0.0, 0.0, -1.0, 0.0, 0.0, -1.0, 0.0, 0.0, -1.0, 0.04314, 0.02505, -0.9988, 0.0, 0.0, -1.0, 0.9099, 0.3769, -0.1735, 0.9099, 0.3769, -0.1735, 0.9099, 0.3769, -0.1735, 0.9099, 0.3769, -0.1735, 0.9099, -0.3769, -0.1735, 0.9011, -0.3786, -0.2116, 0.9073, -0.3799, -0.1801, 0.9099, -0.3769, -0.1735, 0.3769, -0.9099, -0.1736, 0.3824, -0.9067, -0.1777, 0.3417, -0.9251, -0.1658, 0.3769, -0.9099, -0.1736, -0.3769, -0.9099, -0.1736, -0.3769, -0.9099, -0.1736, -0.3769, -0.9099, -0.1736, -0.3769, -0.9099, -0.1736, -0.9055, -0.3997, -0.1422, -0.9099, -0.3769, -0.1735, -0.9099, -0.3769, -0.1735, -0.9101, -0.3794, -0.1664, -0.9099, 0.3769, -0.1735, -0.9099, 0.3769, -0.1735, -0.9099, 0.3769, -0.1735, -0.9099, 0.3769, -0.1735, -0.3769, 0.9099, -0.1736, -0.3769, 0.9099, -0.1736, -0.3769, 0.9099, -0.1736, -0.3769, 0.9099, -0.1736, 0.3769, 0.9099, -0.1736, 0.3769, 0.9099, -0.1736, 0.3769, 0.9099, -0.1736, 0.3769, 0.9099, -0.1736, 0.6058, 0.2509, 0.755, 0.6058, 0.2509, 0.755, 0.6058, 0.2509, 0.755, 0.6058, 0.2509, 0.755, -0.3699, -0.9124, -0.1753, -0.3769, -0.9099, -0.1736, -0.3769, -0.9099, -0.1736, -0.4087, -0.8997, -0.1533, -0.2343, -0.619, -0.7497, -0.2399, -0.5791, -0.7792, -0.2534, -0.5724, -0.7798, -0.168, -0.5434, -0.8225, 0.3778, 0.9103, 0.169, 0.3772, 0.9106, 0.1691, 0.3772, 0.9106, 0.1691, 0.3772, 0.9106, 0.1691, -0.003872, -0.009348, 0.9999, -0.003872, -0.009348, 0.9999, -0.003872, -0.009348, 0.9999, -0.003872, -0.009348, 0.9999, -0.04448, -0.12, -0.9918, -0.04671, -0.1128, -0.9925, -0.04671, -0.1128, -0.9925, -0.04289, -0.1062, -0.9934, -0.2832, -0.6157, 0.7353, -0.2509, -0.6058, 0.755, -0.2509, -0.6058, 0.755, -0.2765, -0.5782, 0.7677, 0.0, 0.0, 1.0, 0.0, 0.0, 1.0, 0.005628, -0.005489, 1.0, -0.002306, 0.006252, 1.0, -0.3827, -0.9239, 0.0, -0.3827, -0.9239, 0.0, -0.3827, -0.9239, 0.0, -0.3781, -0.9257, -0.005794, -0.006684, -0.9876, 0.1567, 0.02425, -0.994, 0.1063, 0.04201, -0.9897, 0.137, 0.05024, -0.9897, 0.1342, 0.01363, -0.9924, -0.1223, 0.02414, -0.9817, -0.189, 0.05024, -0.9897, -0.1342, 0.05314, -0.9875, -0.1486, -0.0355, -0.9905, -0.1326, -0.05024, -0.9897, -0.1342, -0.005599, -0.9844, -0.1758, -0.04865, -0.9942, -0.0959, 0.3769, -0.9099, -0.1736, 0.3769, -0.9099, -0.1736, 0.3769, -0.9099, -0.1736, 0.3769, -0.9099, -0.1736, 0.2399, -0.5791, -0.7792, 0.2399, -0.5791, -0.7792, 0.2263, -0.5763, -0.7853, 0.2406, -0.5785, -0.7794, -0.3772, 0.9106, 0.1691, -0.3772, 0.9106, 0.1691, -0.3772, 0.9106, 0.1691, -0.3772, 0.9106, 0.1691, 0.003691, -0.009944, 0.9999, 0.003872, -0.009348, 0.9999, 0.003872, -0.009348, 0.9999, -0.03404, 0.002558, 0.9994, 0.04671, -0.1128, -0.9925, 0.04671, -0.1128, -0.9925, 0.04671, -0.1128, -0.9925, 0.04671, -0.1128, -0.9925, 0.3827, -0.9239, -4.347e-07, 0.3827, -0.9239, -4.347e-07, 0.3827, -0.9239, -4.347e-07, 0.3827, -0.9239, -4.347e-07, 0.2509, -0.6058, 0.755, 0.2509, -0.6058, 0.755, 0.2509, -0.6058, 0.755, 0.2509, -0.6058, 0.755, 0.0, 0.0, 1.0, 0.0, 0.0, 1.0, -9.733e-05, -0.007861, 1.0, 0.0, 0.0, 1.0, 0.3436, -0.8429, 0.4141, 0.349, -0.8426, 0.4101, 0.3418, -0.8442, 0.4129, 0.3689, -0.8216, 0.4345, 0.3676, -0.9224, -0.1187, 0.3793, -0.9157, -0.1327, 0.4301, -0.8892, -0.1562, 0.3915, -0.9151, -0.09666, 0.3793, -0.9157, 0.1327, 0.3752, -0.9181, 0.1278, 0.4054, -0.9079, 0.1064, 0.3979, -0.8978, 0.189, 0.2652, -0.857, -0.4417, 0.3202, -0.8122, -0.4877, 0.3675, -0.7925, -0.4868, 0.3487, -0.8119, -0.4682, 0.2497, -0.9066, 0.3402, 0.2435, -0.9091, 0.338, 0.2138, -0.903, 0.3726, 0.2466, -0.903, 0.3517, 0.001735, -0.01495, 0.9999, 0.01476, 0.002973, 0.9999, 2.031e-08, 0.0, 1.0, 2.031e-08, 0.0, 1.0, 0.004741, -0.9841, 0.1776, 0.008778, -0.9829, 0.184, -0.001028, -0.984, 0.1784, 0.002853, -0.008346, -1.0, -0.007056, 0.005293, -1.0, -2.031e-08, 0.0, -1.0, -2.031e-08, 0.0, -1.0, 0.0, -1.0, -1.966e-08, 0.0, -1.0, -1.966e-08, 0.0, -1.0, -1.966e-08, 0.0, -1.0, -1.966e-08, 1.0, 0.0, -3.404e-07, 1.0, 0.0, -3.404e-07, 1.0, -0.007619, -0.004444, 0.9999, 0.002396, -0.01486, 1.0, -1.064e-06, 2.163e-08, 1.0, -1.064e-06, 2.163e-08, 1.0, -1.064e-06, 2.163e-08, -0.2393, -0.8822, -0.4055, -0.2419, -0.887, -0.3935, -0.1977, -0.8893, -0.4123, -0.2249, -0.8867, -0.404, 0.2312, -0.8889, -0.3954, 0.2206, -0.8698, -0.4414, 0.2253, -0.886, -0.4052, 0.2391, -0.8825, -0.4051, -0.001001, -0.9784, -0.2067, -0.01369, -0.9737, -0.2275, -0.0001841, -0.9754, -0.2205, -1.0, -0.002365, 0.008498, -1.0, 0.0, 1.986e-07, -1.0, 0.0, 1.986e-07, -1.0, 5.805e-07, 1.095e-09, -0.9999, -0.01498, 0.001455, -1.0, 5.805e-07, 1.095e-09, -1.0, 5.805e-07, 1.095e-09])] * 3)])

# ---- objects
ob_light = bpy.data.objects.new('Light', light_light)
ob_camera = bpy.data.objects.new('Camera', cam_camera)
ob_sphere = bpy.data.objects.new('Sphere', me_sphere)

# ---- transforms, parenting, visibility, modifiers, constraints
ob_light.location = (4.076, 1.005, 5.904)
ob_light.rotation_euler = (0.6503, 0.05522, 1.866)
ob_light.lock_rotations_4d = False
ob_light.empty_display_type = 'ARROWS'
ob_light.color = (0.0, 0.0, 0.0, 0.0)
ob_light.lineart.crease_threshold = 0.0
ob_camera.location = (7.359, -6.926, 4.958)
ob_camera.rotation_euler = (1.109, 0.0, 0.8149)
ob_camera.lock_rotations_4d = False
ob_camera.empty_display_type = 'ARROWS'
ob_camera.color = (0.0, 0.0, 0.0, 0.0)
ob_camera.display_type = 'WIRE'
ob_camera.lineart.crease_threshold = 0.0
ob_sphere.location = (0.0, 0.0, 0.0)
ob_sphere.lineart.crease_threshold = 0.0

# ---- collection membership
col_collection.objects.link(ob_light)
col_collection.objects.link(ob_camera)
col_collection.objects.link(ob_sphere)

# ---- scene / render settings (as saved in the file)
scene.camera = ob_camera
scene.frame_start = 1; scene.frame_end = 250; scene.frame_set(0)
scene.render.engine = 'BLENDER_EEVEE_NEXT'
scene.cycles.use_denoising = False
scene.cycles.samples = 128
scene.cycles.sampling_pattern = 'TABULATED_SOBOL'
scene.cycles.use_adaptive_sampling = False
scene.cycles.use_light_tree = False
scene.view_settings.view_transform = 'Filmic'
bpy.context.view_layer.update()

